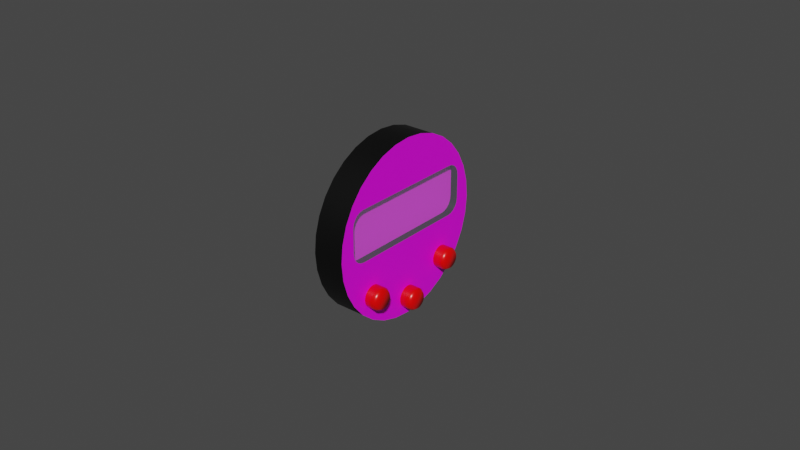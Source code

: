 # Source: chrono.blend  (saved by Blender 2.83.18; exported with 4.5.12 LTS)
import bpy
from mathutils import Matrix  # noqa: F401  (used for matrix-valued properties, if any)

bpy.ops.wm.read_factory_settings(use_empty=True)
scene = bpy.context.scene
scene.name = 'Scene'

# ---- images (referenced by path relative to the original .blend; pixels are not part of the script)
import os
ASSET_DIR = os.environ.get("B2B_ASSET_DIR", "")  # directory of the original .blend (textures are referenced by path, not embedded)
HERE = os.path.dirname(os.path.abspath(__file__))  # packed textures are extracted next to this script under _unpacked/

def load_image(name, relpath, width, height, colorspace="sRGB"):
    """Load a texture the original file referenced (path relative to the .blend, or extracted next to this script)."""
    p = next((c for c in (os.path.join(HERE, relpath), os.path.join(ASSET_DIR, relpath)) if relpath and os.path.exists(c)), "")
    if p:
        img = bpy.data.images.load(p, check_existing=True)
        img.name = name
    else:  # same state as the original file: an image datablock whose file is absent (Cycles renders it pink)
        img = bpy.data.images.new(name, width, height)
        img.source = "FILE"
        img.filepath = "//" + (relpath or name)
    img.colorspace_settings.name = colorspace
    return img
img_chrono_png = load_image('chrono.png', 'chrono.png', 1024, 1024, 'sRGB')
img_dummy_png = load_image('dummy.png', 'dummy.png', 1024, 1024, 'sRGB')

# ---- materials (node trees are filled in below, after node groups)
mat_casematerial = bpy.data.materials.new('CaseMaterial')
mat_casematerial.alpha_threshold = 0.0
mat_casematerial.use_transparent_shadow = False
mat_casematerial.line_color = (0.0, 0.0, 0.0, 1.0)
mat_glassmaterial = bpy.data.materials.new('GlassMaterial')
mat_glassmaterial.surface_render_method = 'BLENDED'
mat_glassmaterial.blend_method = 'BLEND'
mat_displaymaterial = bpy.data.materials.new('DisplayMaterial')
mat_displaymaterial.alpha_threshold = 0.0
mat_displaymaterial.use_transparent_shadow = False
mat_displaymaterial.line_color = (0.0, 0.0, 0.0, 1.0)
mat_buttonmaterial = bpy.data.materials.new('ButtonMaterial')
mat_buttonmaterial.use_transparent_shadow = False
mat_facematerial = bpy.data.materials.new('FaceMaterial')
mat_facematerial.alpha_threshold = 0.0
mat_facematerial.use_transparent_shadow = False
mat_facematerial.line_color = (0.0, 0.0, 0.0, 1.0)

# ---- node groups
ng_auto_smooth = bpy.data.node_groups.new('Auto Smooth', 'GeometryNodeTree')
_s = ng_auto_smooth.interface.new_socket(name='Geometry', in_out='OUTPUT', socket_type='NodeSocketGeometry')
_s = ng_auto_smooth.interface.new_socket(name='Geometry', in_out='INPUT', socket_type='NodeSocketGeometry')
_s = ng_auto_smooth.interface.new_socket(name='Angle', in_out='INPUT', socket_type='NodeSocketFloat')
_s.subtype = 'ANGLE'
_s.min_value = 0.0
_s.max_value = 3.142
ng_auto_smooth.is_modifier = True
_N = ng_auto_smooth.nodes; _L = ng_auto_smooth.links
n0 = _N.new('NodeGroupOutput'); n0.name = 'Group Output'; n0.location = (480, -100)
n1 = _N.new('NodeGroupInput'); n1.name = 'Group Input'; n1.location = (-420, -300)
n2 = _N.new('NodeGroupInput'); n2.name = 'Group Input.001'; n2.location = (-60, -100)
n3 = _N.new('GeometryNodeSetShadeSmooth'); n3.name = 'Set Shade Smooth'; n3.location = (120, -100)
n3.domain = 'EDGE'
n4 = _N.new('GeometryNodeSetShadeSmooth'); n4.name = 'Set Shade Smooth.001'; n4.location = (300, -100)
n5 = _N.new('GeometryNodeInputMeshEdgeAngle'); n5.name = 'Edge Angle'; n5.location = (-420, -220)
n6 = _N.new('GeometryNodeInputEdgeSmooth'); n6.name = 'Is Edge Smooth'; n6.location = (-60, -160)
n7 = _N.new('GeometryNodeInputShadeSmooth'); n7.name = 'Is Face Smooth'; n7.location = (-240, -340)
n8 = _N.new('FunctionNodeBooleanMath'); n8.name = 'Boolean Math'; n8.location = (-60, -220)
n9 = _N.new('FunctionNodeCompare'); n9.name = 'Compare'; n9.location = (-240, -180)
n9.operation = 'LESS_EQUAL'
_L.new(n5.outputs[0], n9.inputs[0])
_L.new(n4.outputs[0], n0.inputs[0])
_L.new(n1.outputs[1], n9.inputs[1])
_L.new(n9.outputs[0], n8.inputs[0])
_L.new(n7.outputs[0], n8.inputs[1])
_L.new(n2.outputs[0], n3.inputs[0])
_L.new(n6.outputs[0], n3.inputs[1])
_L.new(n3.outputs[0], n4.inputs[0])
_L.new(n8.outputs[0], n3.inputs[2])
n0.is_active_output = True

# ---- material node trees
mat_casematerial.use_nodes = True; mat_casematerial.node_tree.nodes.clear()
_N = mat_casematerial.node_tree.nodes; _L = mat_casematerial.node_tree.links
n0 = _N.new('ShaderNodeOutputMaterial'); n0.name = 'Material Output'; n0.location = (300, 300)
n1 = _N.new('ShaderNodeBsdfPrincipled'); n1.name = 'Principled BSDF'; n1.location = (10, 300)
n1.distribution = 'GGX'
n1.subsurface_method = 'BURLEY'
n1.inputs[0].default_value = (0.0, 0.0, 0.0, 1.0)
n1.inputs[3].default_value = 1.45
n1.inputs[27].default_value = (0.0, 0.0, 0.0, 1.0)
n1.inputs[28].default_value = 1.0
n2 = _N.new('ShaderNodeTexImage'); n2.name = 'Image Texture'; n2.location = (-280, 280)
n2.image = img_chrono_png
_L.new(n1.outputs[0], n0.inputs[0])
n0.is_active_output = True
mat_glassmaterial.use_nodes = True; mat_glassmaterial.node_tree.nodes.clear()
_N = mat_glassmaterial.node_tree.nodes; _L = mat_glassmaterial.node_tree.links
n0 = _N.new('ShaderNodeBsdfPrincipled'); n0.name = 'Principled BSDF'; n0.location = (10, 300)
n0.distribution = 'GGX'
n0.subsurface_method = 'BURLEY'
n0.inputs[0].default_value = (0.7874, 1.0, 1.0, 1.0)
n0.inputs[2].default_value = 0.1
n0.inputs[3].default_value = 1.45
n0.inputs[4].default_value = 0.1
n0.inputs[13].default_value = 1.0
n0.inputs[27].default_value = (0.0, 0.0, 0.0, 1.0)
n0.inputs[28].default_value = 1.0
n1 = _N.new('ShaderNodeOutputMaterial'); n1.name = 'Material Output'; n1.location = (300, 300)
_L.new(n0.outputs[0], n1.inputs[0])
n1.is_active_output = True
mat_displaymaterial.use_nodes = True; mat_displaymaterial.node_tree.nodes.clear()
_N = mat_displaymaterial.node_tree.nodes; _L = mat_displaymaterial.node_tree.links
n0 = _N.new('ShaderNodeOutputMaterial'); n0.name = 'Material Output'; n0.location = (300, 300)
n1 = _N.new('ShaderNodeBsdfPrincipled'); n1.name = 'Principled BSDF'; n1.location = (10, 300)
n1.distribution = 'GGX'
n1.subsurface_method = 'BURLEY'
n1.inputs[3].default_value = 1.45
n1.inputs[27].default_value = (0.0, 0.0, 0.0, 1.0)
n1.inputs[28].default_value = 1.0
n2 = _N.new('ShaderNodeTexImage'); n2.name = 'Image Texture'; n2.location = (-280, 280)
n2.image = img_dummy_png
_L.new(n1.outputs[0], n0.inputs[0])
_L.new(n2.outputs[0], n1.inputs[0])
n0.is_active_output = True
mat_buttonmaterial.use_nodes = True; mat_buttonmaterial.node_tree.nodes.clear()
_N = mat_buttonmaterial.node_tree.nodes; _L = mat_buttonmaterial.node_tree.links
n0 = _N.new('ShaderNodeBsdfPrincipled'); n0.name = 'Principled BSDF'; n0.location = (10, 300)
n0.distribution = 'GGX'
n0.subsurface_method = 'BURLEY'
n0.inputs[0].default_value = (1.0, 0.0, 0.0, 1.0)
n0.inputs[2].default_value = 0.3
n0.inputs[3].default_value = 1.45
n0.inputs[13].default_value = 1.0
n0.inputs[14].default_value = (1.0, 0.5, 0.5, 1.0)
n0.inputs[20].default_value = 0.0
n0.inputs[27].default_value = (0.0, 0.0, 0.0, 1.0)
n0.inputs[28].default_value = 1.0
n1 = _N.new('ShaderNodeOutputMaterial'); n1.name = 'Material Output'; n1.location = (300, 300)
_L.new(n0.outputs[0], n1.inputs[0])
n1.is_active_output = True
mat_facematerial.use_nodes = True; mat_facematerial.node_tree.nodes.clear()
_N = mat_facematerial.node_tree.nodes; _L = mat_facematerial.node_tree.links
n0 = _N.new('ShaderNodeOutputMaterial'); n0.name = 'Material Output'; n0.location = (300, 300)
n1 = _N.new('ShaderNodeBsdfPrincipled'); n1.name = 'Principled BSDF'; n1.location = (10, 300)
n1.distribution = 'GGX'
n1.subsurface_method = 'BURLEY'
n1.inputs[3].default_value = 1.45
n1.inputs[27].default_value = (0.0, 0.0, 0.0, 1.0)
n1.inputs[28].default_value = 1.0
n2 = _N.new('ShaderNodeTexImage'); n2.name = 'Image Texture'; n2.location = (-280, 280)
n2.image = img_chrono_png
_L.new(n1.outputs[0], n0.inputs[0])
_L.new(n2.outputs[0], n1.inputs[0])
n0.is_active_output = True

# ---- world
world_world = bpy.data.worlds.new('World'); scene.world = world_world
world_world.use_nodes = True; world_world.node_tree.nodes.clear()
_N = world_world.node_tree.nodes; _L = world_world.node_tree.links
n0 = _N.new('ShaderNodeOutputWorld'); n0.name = 'World Output'; n0.location = (300, 300)
n1 = _N.new('ShaderNodeBackground'); n1.name = 'Background'; n1.location = (10, 300)
n1.inputs[0].default_value = (0.05088, 0.05088, 0.05088, 1.0)
_L.new(n1.outputs[0], n0.inputs[0])
n0.is_active_output = True
world_world.color = (0.05088, 0.05088, 0.05088)
world_world.use_sun_shadow = False
world_world.sun_shadow_jitter_overblur = 0.0

# ---- meshes
me_circle = bpy.data.meshes.new('Circle')
me_circle.from_pydata([(0.0, 0.0285, 0.0), (-1.706e-10, 0.02795, 0.00556), (-3.346e-10, 0.02633, 0.01091), (-4.857e-10, 0.0237, 0.01583), (-6.182e-10, 0.02015, 0.02015), (-7.269e-10, 0.01583, 0.0237), (-8.077e-10, 0.01091, 0.02633), (-8.574e-10, 0.00556, 0.02795), (-8.742e-10, 2.152e-09, 0.0285), (-8.574e-10, -0.00556, 0.02795), (-8.077e-10, -0.01091, 0.02633), (-7.269e-10, -0.01583, 0.0237), (-6.182e-10, -0.02015, 0.02015), (-4.857e-10, -0.0237, 0.01583), (-3.346e-10, -0.02633, 0.01091), (-1.706e-10, -0.02795, 0.00556), (2.849e-16, -0.0285, -9.286e-09), (1.706e-10, -0.02795, -0.00556), (3.346e-10, -0.02633, -0.01091), (4.857e-10, -0.0237, -0.01583), (6.182e-10, -0.02015, -0.02015), (7.269e-10, -0.01583, -0.0237), (8.077e-10, -0.01091, -0.02633), (8.574e-10, -0.00556, -0.02795), (8.742e-10, 2.752e-08, -0.0285), (8.574e-10, 0.00556, -0.02795), (8.077e-10, 0.01091, -0.02633), (7.269e-10, 0.01583, -0.0237), (6.182e-10, 0.02015, -0.02015), (4.857e-10, 0.0237, -0.01583), (3.346e-10, 0.02633, -0.01091), (1.706e-10, 0.02795, -0.00556), (-4.054e-10, -0.01924, 0.01322), (-3.99e-10, -0.02056, 0.01301), (-3.804e-10, -0.02175, 0.0124), (-3.514e-10, -0.0227, 0.01145), (-3.148e-10, -0.0233, 0.01026), (-2.743e-10, -0.02351, 0.008942), (-3.169e-11, -0.02351, 0.001033), (8.832e-12, -0.0233, -0.0002879), (4.539e-11, -0.0227, -0.00148), (7.44e-11, -0.02175, -0.002425), (9.303e-11, -0.02056, -0.003033), (9.944e-11, -0.01924, -0.003242), (9.944e-11, 0.01924, -0.003242), (9.303e-11, 0.02056, -0.003033), (7.44e-11, 0.02175, -0.002425), (4.539e-11, 0.0227, -0.00148), (8.832e-12, 0.0233, -0.0002879), (-3.169e-11, 0.02351, 0.001033), (-2.743e-10, 0.02351, 0.008942), (-3.148e-10, 0.0233, 0.01026), (-3.514e-10, 0.0227, 0.01145), (-3.804e-10, 0.02175, 0.0124), (-3.99e-10, 0.02056, 0.01301), (-4.054e-10, 0.01924, 0.01322), (-0.0025, -0.01924, 0.01322), (-0.0025, -0.02056, 0.01301), (-0.0025, -0.02175, 0.0124), (-0.0025, -0.0227, 0.01145), (-0.0025, -0.0233, 0.01026), (-0.0025, -0.02351, 0.008942), (-0.0025, -0.02351, 0.001033), (-0.0025, -0.0233, -0.0002879), (-0.0025, -0.0227, -0.00148), (-0.0025, -0.02175, -0.002425), (-0.0025, -0.02056, -0.003033), (-0.0025, -0.01924, -0.003242), (-0.0025, 0.01924, -0.003242), (-0.0025, 0.02056, -0.003033), (-0.0025, 0.02175, -0.002425), (-0.0025, 0.0227, -0.00148), (-0.0025, 0.0233, -0.0002879), (-0.0025, 0.02351, 0.001033), (-0.0025, 0.02351, 0.008942), (-0.0025, 0.0233, 0.01026), (-0.0025, 0.0227, 0.01145), (-0.0025, 0.02175, 0.0124), (-0.0025, 0.02056, 0.01301), (-0.0025, 0.01924, 0.01322), (-0.01, 0.0285, 0.0), (-0.01, 0.02795, 0.00556), (-0.01, 0.02633, 0.01091), (-0.01, 0.0237, 0.01583), (-0.01, 0.02015, 0.02015), (-0.01, 0.01583, 0.0237), (-0.01, 0.01091, 0.02633), (-0.01, 0.00556, 0.02795), (-0.01, 2.152e-09, 0.0285), (-0.01, -0.00556, 0.02795), (-0.01, -0.01091, 0.02633), (-0.01, -0.01583, 0.0237), (-0.01, -0.02015, 0.02015), (-0.01, -0.0237, 0.01583), (-0.01, -0.02633, 0.01091), (-0.01, -0.02795, 0.00556), (-0.01, -0.0285, -9.286e-09), (-0.01, -0.02795, -0.00556), (-0.01, -0.02633, -0.01091), (-0.01, -0.0237, -0.01583), (-0.01, -0.02015, -0.02015), (-0.01, -0.01583, -0.0237), (-0.01, -0.01091, -0.02633), (-0.01, -0.00556, -0.02795), (-0.01, 2.752e-08, -0.0285), (-0.01, 0.00556, -0.02795), (-0.01, 0.01091, -0.02633), (-0.01, 0.01583, -0.0237), (-0.01, 0.02015, -0.02015), (-0.01, 0.0237, -0.01583), (-0.01, 0.02633, -0.01091), (-0.01, 0.02795, -0.00556)], [], [(35, 36, 60, 59), (50, 51, 75, 74), (43, 44, 68, 67), (36, 37, 61, 60), (51, 52, 76, 75), (44, 45, 69, 68), (37, 38, 62, 61), (52, 53, 77, 76), (45, 46, 70, 69), (38, 39, 63, 62), (53, 54, 78, 77), (46, 47, 71, 70), (39, 40, 64, 63), (54, 55, 79, 78), (32, 33, 57, 56), (47, 48, 72, 71), (40, 41, 65, 64), (55, 32, 56, 79), (33, 34, 58, 57), (48, 49, 73, 72), (41, 42, 66, 65), (34, 35, 59, 58), (49, 50, 74, 73), (42, 43, 67, 66), (17, 16, 96, 97), (4, 3, 83, 84), (31, 30, 110, 111), (18, 17, 97, 98), (5, 4, 84, 85), (0, 31, 111, 80), (19, 18, 98, 99), (6, 5, 85, 86), (20, 19, 99, 100), (7, 6, 86, 87), (21, 20, 100, 101), (8, 7, 87, 88), (22, 21, 101, 102), (9, 8, 88, 89), (23, 22, 102, 103), (10, 9, 89, 90), (24, 23, 103, 104), (11, 10, 90, 91), (25, 24, 104, 105), (12, 11, 91, 92), (26, 25, 105, 106), (13, 12, 92, 93), (27, 26, 106, 107), (14, 13, 93, 94), (1, 0, 80, 81), (28, 27, 107, 108), (15, 14, 94, 95), (2, 1, 81, 82), (29, 28, 108, 109), (16, 15, 95, 96), (3, 2, 82, 83), (30, 29, 109, 110), (81, 82, 83, 84, 85, 86, 87, 88, 89, 90, 91, 92, 93, 94, 95, 96, 97, 98, 99, 100, 101, 102, 103, 104, 105, 106, 107, 108, 109, 110, 111, 80)])
me_circle.polygons.foreach_set('use_smooth', [True] * 57)
_uv = me_circle.uv_layers.new(name='UVMap')
_uv.uv.foreach_set('vector', [0.1018, 0.701, 0.09117, 0.6801, 0.09117, 0.6801, 0.1018, 0.701, 0.9125, 0.6569, 0.9088, 0.6801, 0.9088, 0.6801, 0.9125, 0.6569, 0.1625, 0.4431, 0.8375, 0.4431, 0.8375, 0.4431, 0.1625, 0.4431, 0.09117, 0.6801, 0.0875, 0.6569, 0.0875, 0.6569, 0.09117, 0.6801, 0.9088, 0.6801, 0.8982, 0.701, 0.8982, 0.701, 0.9088, 0.6801, 0.8375, 0.4431, 0.8607, 0.4468, 0.8607, 0.4468, 0.8375, 0.4431, 0.0875, 0.6569, 0.0875, 0.5181, 0.0875, 0.5181, 0.0875, 0.6569, 0.8982, 0.701, 0.8816, 0.7176, 0.8816, 0.7176, 0.8982, 0.701, 0.8607, 0.4468, 0.8816, 0.4574, 0.8816, 0.4574, 0.8607, 0.4468, 0.0875, 0.5181, 0.09117, 0.4949, 0.09117, 0.4949, 0.0875, 0.5181, 0.8816, 0.7176, 0.8607, 0.7282, 0.8607, 0.7282, 0.8816, 0.7176, 0.8816, 0.4574, 0.8982, 0.474, 0.8982, 0.474, 0.8816, 0.4574, 0.09117, 0.4949, 0.1018, 0.474, 0.1018, 0.474, 0.09117, 0.4949, 0.8607, 0.7282, 0.8375, 0.7319, 0.8375, 0.7319, 0.8607, 0.7282, 0.1625, 0.7319, 0.1393, 0.7282, 0.1393, 0.7282, 0.1625, 0.7319, 0.8982, 0.474, 0.9088, 0.4949, 0.9088, 0.4949, 0.8982, 0.474, 0.1018, 0.474, 0.1184, 0.4574, 0.1184, 0.4574, 0.1018, 0.474, 0.8375, 0.7319, 0.1625, 0.7319, 0.1625, 0.7319, 0.8375, 0.7319, 0.1393, 0.7282, 0.1184, 0.7176, 0.1184, 0.7176, 0.1393, 0.7282, 0.9088, 0.4949, 0.9125, 0.5181, 0.9125, 0.5181, 0.9088, 0.4949, 0.1184, 0.4574, 0.1393, 0.4468, 0.1393, 0.4468, 0.1184, 0.4574, 0.1184, 0.7176, 0.1018, 0.701, 0.1018, 0.701, 0.1184, 0.7176, 0.9125, 0.5181, 0.9125, 0.6569, 0.9125, 0.6569, 0.9125, 0.5181, 0.1393, 0.4468, 0.1625, 0.4431, 0.1625, 0.4431, 0.1393, 0.4468, 0.009607, 0.4025, 0.0, 0.5, 0.0, 0.5, 0.009607, 0.4025, 0.8536, 0.8536, 0.9157, 0.7778, 0.9157, 0.7778, 0.8536, 0.8536, 0.9904, 0.4025, 0.9619, 0.3087, 0.9619, 0.3087, 0.9904, 0.4025, 0.03806, 0.3087, 0.009607, 0.4025, 0.009607, 0.4025, 0.03806, 0.3087, 0.7778, 0.9157, 0.8536, 0.8536, 0.8536, 0.8536, 0.7778, 0.9157, 1.0, 0.5, 0.9904, 0.4025, 0.9904, 0.4025, 1.0, 0.5, 0.08427, 0.2222, 0.03806, 0.3087, 0.03806, 0.3087, 0.08427, 0.2222, 0.6913, 0.9619, 0.7778, 0.9157, 0.7778, 0.9157, 0.6913, 0.9619, 0.1464, 0.1464, 0.08427, 0.2222, 0.08427, 0.2222, 0.1464, 0.1464, 0.5975, 0.9904, 0.6913, 0.9619, 0.6913, 0.9619, 0.5975, 0.9904, 0.2222, 0.08426, 0.1464, 0.1464, 0.1464, 0.1464, 0.2222, 0.08426, 0.5, 1.0, 0.5975, 0.9904, 0.5975, 0.9904, 0.5, 1.0, 0.3087, 0.03806, 0.2222, 0.08426, 0.2222, 0.08426, 0.3087, 0.03806, 0.4025, 0.9904, 0.5, 1.0, 0.5, 1.0, 0.4025, 0.9904, 0.4025, 0.009607, 0.3087, 0.03806, 0.3087, 0.03806, 0.4025, 0.009607, 0.3087, 0.9619, 0.4025, 0.9904, 0.4025, 0.9904, 0.3087, 0.9619, 0.5, 0.0, 0.4025, 0.009607, 0.4025, 0.009607, 0.5, 0.0, 0.2222, 0.9157, 0.3087, 0.9619, 0.3087, 0.9619, 0.2222, 0.9157, 0.5975, 0.009607, 0.5, 0.0, 0.5, 0.0, 0.5975, 0.009607, 0.1464, 0.8536, 0.2222, 0.9157, 0.2222, 0.9157, 0.1464, 0.8536, 0.6913, 0.03806, 0.5975, 0.009607, 0.5975, 0.009607, 0.6913, 0.03806, 0.08427, 0.7778, 0.1464, 0.8536, 0.1464, 0.8536, 0.08427, 0.7778, 0.7778, 0.08427, 0.6913, 0.03806, 0.6913, 0.03806, 0.7778, 0.08427, 0.03806, 0.6913, 0.08427, 0.7778, 0.08427, 0.7778, 0.03806, 0.6913, 0.9904, 0.5975, 1.0, 0.5, 1.0, 0.5, 0.9904, 0.5975, 0.8536, 0.1464, 0.7778, 0.08427, 0.7778, 0.08427, 0.8536, 0.1464, 0.009607, 0.5975, 0.03806, 0.6913, 0.03806, 0.6913, 0.009607, 0.5975, 0.9619, 0.6913, 0.9904, 0.5975, 0.9904, 0.5975, 0.9619, 0.6913, 0.9157, 0.2222, 0.8536, 0.1464, 0.8536, 0.1464, 0.9157, 0.2222, 0.0, 0.5, 0.009607, 0.5975, 0.009607, 0.5975, 0.0, 0.5, 0.9157, 0.7778, 0.9619, 0.6913, 0.9619, 0.6913, 0.9157, 0.7778, 0.9619, 0.3087, 0.9157, 0.2222, 0.9157, 0.2222, 0.9619, 0.3087, 0.9904, 0.5975, 0.9619, 0.6913, 0.9157, 0.7778, 0.8536, 0.8536, 0.7778, 0.9157, 0.6913, 0.9619, 0.5975, 0.9904, 0.5, 1.0, 0.4025, 0.9904, 0.3087, 0.9619, 0.2222, 0.9157, 0.1464, 0.8536, 0.08427, 0.7778, 0.03806, 0.6913, 0.009607, 0.5975, 0.0, 0.5, 0.009607, 0.4025, 0.03806, 0.3087, 0.08427, 0.2222, 0.1464, 0.1464, 0.2222, 0.08426, 0.3087, 0.03806, 0.4025, 0.009607, 0.5, 0.0, 0.5975, 0.009607, 0.6913, 0.03806, 0.7778, 0.08427, 0.8536, 0.1464, 0.9157, 0.2222, 0.9619, 0.3087, 0.9904, 0.4025, 1.0, 0.5])
me_circle.materials.append(mat_casematerial)
me_circle.use_remesh_fix_poles = True
me_circle.use_remesh_preserve_attributes = False
me_circle.use_mirror_vertex_groups = False
me_circle.update()
me_plane_002 = bpy.data.meshes.new('Plane.002')
me_plane_002.from_pydata([(1.213e-10, -0.02351, 0.003954), (2.524e-10, -0.01924, 0.008229), (1.618e-10, -0.0233, 0.005275), (1.984e-10, -0.0227, 0.006467), (2.274e-10, -0.02175, 0.007413), (2.46e-10, -0.02056, 0.00802), (-2.524e-10, -0.01924, -0.008229), (-1.213e-10, -0.02351, -0.003954), (-2.46e-10, -0.02056, -0.00802), (-2.274e-10, -0.02175, -0.007413), (-1.984e-10, -0.0227, -0.006467), (-1.618e-10, -0.0233, -0.005275), (1.213e-10, 0.02351, 0.003954), (2.524e-10, 0.01924, 0.008229), (1.618e-10, 0.0233, 0.005275), (1.984e-10, 0.0227, 0.006467), (2.274e-10, 0.02175, 0.007413), (2.46e-10, 0.02056, 0.00802), (-1.213e-10, 0.02351, -0.003954), (-2.524e-10, 0.01924, -0.008229), (-1.618e-10, 0.0233, -0.005275), (-1.984e-10, 0.0227, -0.006467), (-2.274e-10, 0.02175, -0.007413), (-2.46e-10, 0.02056, -0.00802)], [], [(1, 5, 4, 3, 2, 0, 7, 11, 10, 9, 8, 6, 19, 23, 22, 21, 20, 18, 12, 14, 15, 16, 17, 13)])
_uv = me_plane_002.uv_layers.new(name='UVMap')
_uv.uv.foreach_set('vector', [0.0, 0.09091, 0.01271, 0.06282, 0.04961, 0.03747, 0.1071, 0.01736, 0.1795, 0.004449, 0.2597, 0.0, 0.7403, 0.0, 0.8205, 0.004449, 0.8929, 0.01736, 0.9504, 0.03747, 0.9873, 0.06282, 1.0, 0.09091, 1.0, 0.9091, 0.9873, 0.9372, 0.9504, 0.9625, 0.8929, 0.9826, 0.8205, 0.9956, 0.7403, 1.0, 0.2597, 1.0, 0.1795, 0.9956, 0.1071, 0.9826, 0.04961, 0.9625, 0.01271, 0.9372, 0.0, 0.9091])
me_plane_002.materials.append(mat_glassmaterial)
me_plane_002.use_remesh_fix_poles = True
me_plane_002.use_remesh_preserve_attributes = False
me_plane_002.use_mirror_vertex_groups = False
me_plane_002.update()
me_circle_001 = bpy.data.meshes.new('Circle.001')
me_circle_001.from_pydata([(-0.0025, -0.01924, 0.01322), (-0.0025, -0.02056, 0.01301), (-0.0025, -0.02175, 0.0124), (-0.0025, -0.0227, 0.01145), (-0.0025, -0.0233, 0.01026), (-0.0025, -0.02351, 0.008942), (-0.0025, -0.02351, 0.001033), (-0.0025, -0.0233, -0.0002879), (-0.0025, -0.0227, -0.00148), (-0.0025, -0.02175, -0.002425), (-0.0025, -0.02056, -0.003033), (-0.0025, -0.01924, -0.003242), (-0.0025, 0.01924, -0.003242), (-0.0025, 0.02056, -0.003033), (-0.0025, 0.02175, -0.002425), (-0.0025, 0.0227, -0.00148), (-0.0025, 0.0233, -0.0002879), (-0.0025, 0.02351, 0.001033), (-0.0025, 0.02351, 0.008942), (-0.0025, 0.0233, 0.01026), (-0.0025, 0.0227, 0.01145), (-0.0025, 0.02175, 0.0124), (-0.0025, 0.02056, 0.01301), (-0.0025, 0.01924, 0.01322)], [], [(18, 19, 20, 21, 22, 23, 0, 1, 2, 3, 4, 5, 6, 7, 8, 9, 10, 11, 12, 13, 14, 15, 16, 17)])
me_circle_001.polygons.foreach_set('use_smooth', [True] * 1)
_uv = me_circle_001.uv_layers.new(name='UVMap')
_uv.uv.foreach_set('vector', [1.0, 0.7403, 0.9956, 0.8205, 0.9826, 0.8929, 0.9625, 0.9504, 0.9372, 0.9873, 0.9091, 1.0, 0.09091, 1.0, 0.06282, 0.9873, 0.03747, 0.9504, 0.01736, 0.8929, 0.004449, 0.8205, 0.0, 0.7403, 5.703e-08, 0.2597, 0.004449, 0.1795, 0.01736, 0.1071, 0.03747, 0.04961, 0.06282, 0.01271, 0.09091, 0.0, 0.9091, 1.629e-07, 0.9372, 0.01271, 0.9625, 0.04961, 0.9826, 0.1071, 0.9956, 0.1795, 1.0, 0.2597])
me_circle_001.materials.append(mat_displaymaterial)
me_circle_001.use_remesh_fix_poles = True
me_circle_001.use_remesh_preserve_attributes = False
me_circle_001.use_mirror_vertex_groups = False
me_circle_001.update()
me_cylinder = bpy.data.meshes.new('Cylinder')
me_cylinder.from_pydata([(-0.001, 0.003562, 4.371e-11), (-0.001, 0.003494, -0.000695), (-0.001, 0.003291, -0.001363), (-0.001, 0.002962, -0.001979), (-0.001, 0.002519, -0.002519), (-0.001, 0.001979, -0.002962), (-0.001, 0.001363, -0.003291), (-0.001, 0.000695, -0.003494), (-0.001, 2.69e-10, -0.003562), (-0.001, -0.000695, -0.003494), (-0.001, -0.001363, -0.003291), (-0.001, -0.001979, -0.002962), (-0.001, -0.002519, -0.002519), (-0.001, -0.002962, -0.001979), (-0.001, -0.003291, -0.001363), (-0.001, -0.003494, -0.000695), (-0.001, -0.003562, 1.205e-09), (-0.001, -0.003494, 0.000695), (-0.001, -0.003291, 0.001363), (-0.001, -0.002962, 0.001979), (-0.001, -0.002519, 0.002519), (-0.001, -0.001979, 0.002962), (-0.001, -0.001363, 0.003291), (-0.001, -0.000695, 0.003494), (-0.001, 3.44e-09, 0.003562), (-0.001, 0.000695, 0.003494), (-0.001, 0.001363, 0.003291), (-0.001, 0.001979, 0.002962), (-0.001, 0.002519, 0.002519), (-0.001, 0.002962, 0.001979), (-0.001, 0.003291, 0.001363), (-0.001, 0.003494, 0.000695), (0.001, 0.002847, 4.384e-10), (0.0005, 0.003562, -2.186e-11), (0.001, 0.002792, -0.0005553), (0.0005, 0.003494, -0.000695), (0.001, 0.00263, -0.001089), (0.0005, 0.003291, -0.001363), (0.001, 0.002367, -0.001581), (0.0005, 0.002962, -0.001979), (0.001, 0.002013, -0.002013), (0.0005, 0.002519, -0.002519), (0.001, 0.001581, -0.002367), (0.0005, 0.001979, -0.002962), (0.001, 0.001089, -0.00263), (0.0005, 0.001363, -0.003291), (0.001, 0.0005553, -0.002792), (0.0005, 0.000695, -0.003494), (0.001, -6.739e-11, -0.002847), (0.0005, 2.69e-10, -0.003562), (0.001, -0.0005553, -0.002792), (0.0005, -0.000695, -0.003494), (0.001, -0.001089, -0.00263), (0.0005, -0.001363, -0.003291), (0.001, -0.001581, -0.002367), (0.0005, -0.001979, -0.002962), (0.001, -0.002013, -0.002013), (0.0005, -0.002519, -0.002519), (0.001, -0.002367, -0.001581), (0.0005, -0.002962, -0.001979), (0.001, -0.00263, -0.001089), (0.0005, -0.003291, -0.001363), (0.001, -0.002792, -0.0005553), (0.0005, -0.003494, -0.000695), (0.001, -0.002847, 7.702e-10), (0.0005, -0.003562, 1.139e-09), (0.001, -0.002792, 0.0005553), (0.0005, -0.003494, 0.000695), (0.001, -0.00263, 0.001089), (0.0005, -0.003291, 0.001363), (0.001, -0.002367, 0.001581), (0.0005, -0.002962, 0.001979), (0.001, -0.002013, 0.002013), (0.0005, -0.002519, 0.002519), (0.001, -0.001581, 0.002367), (0.0005, -0.001979, 0.002962), (0.001, -0.001089, 0.00263), (0.0005, -0.001363, 0.003291), (0.001, -0.0005553, 0.002792), (0.0005, -0.000695, 0.003494), (0.001, 2.074e-09, 0.002847), (0.0005, 3.44e-09, 0.003562), (0.001, 0.0005553, 0.002792), (0.0005, 0.000695, 0.003494), (0.001, 0.001089, 0.00263), (0.0005, 0.001363, 0.003291), (0.001, 0.001581, 0.002367), (0.0005, 0.001979, 0.002962), (0.001, 0.002013, 0.002013), (0.0005, 0.002519, 0.002519), (0.001, 0.002367, 0.001581), (0.0005, 0.002962, 0.001979), (0.001, 0.00263, 0.001089), (0.0005, 0.003291, 0.001363), (0.001, 0.002792, 0.0005553), (0.0005, 0.003494, 0.000695)], [], [(31, 95, 33, 0), (2, 37, 39, 3), (3, 39, 41, 4), (4, 41, 43, 5), (5, 43, 45, 6), (6, 45, 47, 7), (7, 47, 49, 8), (8, 49, 51, 9), (9, 51, 53, 10), (10, 53, 55, 11), (11, 55, 57, 12), (12, 57, 59, 13), (13, 59, 61, 14), (14, 61, 63, 15), (15, 63, 65, 16), (16, 65, 67, 17), (17, 67, 69, 18), (18, 69, 71, 19), (19, 71, 73, 20), (20, 73, 75, 21), (21, 75, 77, 22), (22, 77, 79, 23), (23, 79, 81, 24), (24, 81, 83, 25), (25, 83, 85, 26), (26, 85, 87, 27), (27, 87, 89, 28), (28, 89, 91, 29), (29, 91, 93, 30), (30, 93, 95, 31), (0, 33, 35, 1), (1, 35, 37, 2), (35, 33, 32, 34), (37, 35, 34, 36), (39, 37, 36, 38), (41, 39, 38, 40), (43, 41, 40, 42), (45, 43, 42, 44), (47, 45, 44, 46), (49, 47, 46, 48), (51, 49, 48, 50), (53, 51, 50, 52), (55, 53, 52, 54), (57, 55, 54, 56), (59, 57, 56, 58), (61, 59, 58, 60), (63, 61, 60, 62), (65, 63, 62, 64), (67, 65, 64, 66), (69, 67, 66, 68), (71, 69, 68, 70), (73, 71, 70, 72), (75, 73, 72, 74), (77, 75, 74, 76), (79, 77, 76, 78), (81, 79, 78, 80), (83, 81, 80, 82), (85, 83, 82, 84), (87, 85, 84, 86), (89, 87, 86, 88), (91, 89, 88, 90), (93, 91, 90, 92), (95, 93, 92, 94), (33, 95, 94, 32), (34, 32, 94, 92, 90, 88, 86, 84, 82, 80, 78, 76, 74, 72, 70, 68, 66, 64, 62, 60, 58, 56, 54, 52, 50, 48, 46, 44, 42, 40, 38, 36)])
me_cylinder.polygons.foreach_set('use_smooth', [True] * 65)
_uv = me_cylinder.uv_layers.new(name='UVMap')
_uv.uv.foreach_set('vector', [0.03125, 0.5, 0.03125, 0.875, 0.0, 0.875, 0.0, 0.5, 0.9375, 0.5, 0.9375, 0.875, 0.9062, 0.875, 0.9062, 0.5, 0.9062, 0.5, 0.9062, 0.875, 0.875, 0.875, 0.875, 0.5, 0.875, 0.5, 0.875, 0.875, 0.8438, 0.875, 0.8438, 0.5, 0.8438, 0.5, 0.8438, 0.875, 0.8125, 0.875, 0.8125, 0.5, 0.8125, 0.5, 0.8125, 0.875, 0.7812, 0.875, 0.7812, 0.5, 0.7812, 0.5, 0.7812, 0.875, 0.75, 0.875, 0.75, 0.5, 0.75, 0.5, 0.75, 0.875, 0.7188, 0.875, 0.7188, 0.5, 0.7188, 0.5, 0.7188, 0.875, 0.6875, 0.875, 0.6875, 0.5, 0.6875, 0.5, 0.6875, 0.875, 0.6562, 0.875, 0.6562, 0.5, 0.6562, 0.5, 0.6562, 0.875, 0.625, 0.875, 0.625, 0.5, 0.625, 0.5, 0.625, 0.875, 0.5938, 0.875, 0.5938, 0.5, 0.5938, 0.5, 0.5938, 0.875, 0.5625, 0.875, 0.5625, 0.5, 0.5625, 0.5, 0.5625, 0.875, 0.5312, 0.875, 0.5312, 0.5, 0.5312, 0.5, 0.5312, 0.875, 0.5, 0.875, 0.5, 0.5, 0.5, 0.5, 0.5, 0.875, 0.4688, 0.875, 0.4688, 0.5, 0.4688, 0.5, 0.4688, 0.875, 0.4375, 0.875, 0.4375, 0.5, 0.4375, 0.5, 0.4375, 0.875, 0.4062, 0.875, 0.4062, 0.5, 0.4062, 0.5, 0.4062, 0.875, 0.375, 0.875, 0.375, 0.5, 0.375, 0.5, 0.375, 0.875, 0.3438, 0.875, 0.3438, 0.5, 0.3438, 0.5, 0.3438, 0.875, 0.3125, 0.875, 0.3125, 0.5, 0.3125, 0.5, 0.3125, 0.875, 0.2812, 0.875, 0.2812, 0.5, 0.2812, 0.5, 0.2812, 0.875, 0.25, 0.875, 0.25, 0.5, 0.25, 0.5, 0.25, 0.875, 0.2188, 0.875, 0.2188, 0.5, 0.2188, 0.5, 0.2188, 0.875, 0.1875, 0.875, 0.1875, 0.5, 0.1875, 0.5, 0.1875, 0.875, 0.1562, 0.875, 0.1562, 0.5, 0.1562, 0.5, 0.1562, 0.875, 0.125, 0.875, 0.125, 0.5, 0.125, 0.5, 0.125, 0.875, 0.09375, 0.875, 0.09375, 0.5, 0.09375, 0.5, 0.09375, 0.875, 0.0625, 0.875, 0.0625, 0.5, 0.0625, 0.5, 0.0625, 0.875, 0.03125, 0.875, 0.03125, 0.5, 1.0, 0.5, 1.0, 0.875, 0.9688, 0.875, 0.9688, 0.5, 0.9688, 0.5, 0.9688, 0.875, 0.9375, 0.875, 0.9375, 0.5, 0.9688, 0.875, 1.0, 0.875, 0.9969, 1.0, 0.9719, 1.0, 0.9375, 0.875, 0.9688, 0.875, 0.9656, 1.0, 0.9406, 1.0, 0.9062, 0.875, 0.9375, 0.875, 0.9344, 1.0, 0.9094, 1.0, 0.875, 0.875, 0.9062, 0.875, 0.9031, 1.0, 0.8781, 1.0, 0.8438, 0.875, 0.875, 0.875, 0.8719, 1.0, 0.8469, 1.0, 0.8125, 0.875, 0.8438, 0.875, 0.8406, 1.0, 0.8156, 1.0, 0.7812, 0.875, 0.8125, 0.875, 0.8094, 1.0, 0.7844, 1.0, 0.75, 0.875, 0.7812, 0.875, 0.7781, 1.0, 0.7531, 1.0, 0.7188, 0.875, 0.75, 0.875, 0.7469, 1.0, 0.7219, 1.0, 0.6875, 0.875, 0.7188, 0.875, 0.7156, 1.0, 0.6906, 1.0, 0.6562, 0.875, 0.6875, 0.875, 0.6844, 1.0, 0.6594, 1.0, 0.625, 0.875, 0.6562, 0.875, 0.6531, 1.0, 0.6281, 1.0, 0.5938, 0.875, 0.625, 0.875, 0.6219, 1.0, 0.5969, 1.0, 0.5625, 0.875, 0.5938, 0.875, 0.5906, 1.0, 0.5656, 1.0, 0.5312, 0.875, 0.5625, 0.875, 0.5594, 1.0, 0.5344, 1.0, 0.5, 0.875, 0.5312, 0.875, 0.5281, 1.0, 0.5031, 1.0, 0.4688, 0.875, 0.5, 0.875, 0.4969, 1.0, 0.4719, 1.0, 0.4375, 0.875, 0.4688, 0.875, 0.4656, 1.0, 0.4406, 1.0, 0.4062, 0.875, 0.4375, 0.875, 0.4344, 1.0, 0.4094, 1.0, 0.375, 0.875, 0.4062, 0.875, 0.4031, 1.0, 0.3781, 1.0, 0.3438, 0.875, 0.375, 0.875, 0.3719, 1.0, 0.3469, 1.0, 0.3125, 0.875, 0.3438, 0.875, 0.3406, 1.0, 0.3156, 1.0, 0.2812, 0.875, 0.3125, 0.875, 0.3094, 1.0, 0.2844, 1.0, 0.25, 0.875, 0.2812, 0.875, 0.2781, 1.0, 0.2531, 1.0, 0.2188, 0.875, 0.25, 0.875, 0.2469, 1.0, 0.2219, 1.0, 0.1875, 0.875, 0.2188, 0.875, 0.2156, 1.0, 0.1906, 1.0, 0.1562, 0.875, 0.1875, 0.875, 0.1844, 1.0, 0.1594, 1.0, 0.125, 0.875, 0.1562, 0.875, 0.1531, 1.0, 0.1281, 1.0, 0.09375, 0.875, 0.125, 0.875, 0.1219, 1.0, 0.09689, 1.0, 0.0625, 0.875, 0.09375, 0.875, 0.09061, 1.0, 0.06564, 1.0, 0.03125, 0.875, 0.0625, 0.875, 0.05936, 1.0, 0.03439, 1.0, 0.0, 0.875, 0.03125, 0.875, 0.02811, 1.0, 0.00314, 1.0, 0.2874, 0.4381, 0.25, 0.4418, 0.2126, 0.4381, 0.1766, 0.4272, 0.1435, 0.4094, 0.1144, 0.3856, 0.09055, 0.3565, 0.07283, 0.3234, 0.06192, 0.2874, 0.05823, 0.25, 0.06192, 0.2126, 0.07283, 0.1766, 0.09055, 0.1435, 0.1144, 0.1144, 0.1435, 0.09055, 0.1766, 0.07283, 0.2126, 0.06192, 0.25, 0.05823, 0.2874, 0.06192, 0.3234, 0.07283, 0.3565, 0.09055, 0.3856, 0.1144, 0.4094, 0.1435, 0.4272, 0.1766, 0.4381, 0.2126, 0.4418, 0.25, 0.4381, 0.2874, 0.4272, 0.3234, 0.4094, 0.3565, 0.3856, 0.3856, 0.3565, 0.4094, 0.3234, 0.4272])
me_cylinder.materials.append(mat_buttonmaterial)
me_cylinder.use_remesh_fix_poles = True
me_cylinder.use_remesh_preserve_attributes = False
me_cylinder.use_mirror_vertex_groups = False
me_cylinder.update()
me_cylinder_001 = bpy.data.meshes.new('Cylinder.001')
me_cylinder_001.from_pydata([(-0.001, 0.003562, 4.371e-11), (-0.001, 0.003494, -0.000695), (-0.001, 0.003291, -0.001363), (-0.001, 0.002962, -0.001979), (-0.001, 0.002519, -0.002519), (-0.001, 0.001979, -0.002962), (-0.001, 0.001363, -0.003291), (-0.001, 0.000695, -0.003494), (-0.001, 2.69e-10, -0.003562), (-0.001, -0.000695, -0.003494), (-0.001, -0.001363, -0.003291), (-0.001, -0.001979, -0.002962), (-0.001, -0.002519, -0.002519), (-0.001, -0.002962, -0.001979), (-0.001, -0.003291, -0.001363), (-0.001, -0.003494, -0.000695), (-0.001, -0.003562, 1.205e-09), (-0.001, -0.003494, 0.000695), (-0.001, -0.003291, 0.001363), (-0.001, -0.002962, 0.001979), (-0.001, -0.002519, 0.002519), (-0.001, -0.001979, 0.002962), (-0.001, -0.001363, 0.003291), (-0.001, -0.000695, 0.003494), (-0.001, 3.44e-09, 0.003562), (-0.001, 0.000695, 0.003494), (-0.001, 0.001363, 0.003291), (-0.001, 0.001979, 0.002962), (-0.001, 0.002519, 0.002519), (-0.001, 0.002962, 0.001979), (-0.001, 0.003291, 0.001363), (-0.001, 0.003494, 0.000695), (0.001, 0.002847, 4.384e-10), (0.0005, 0.003562, -2.186e-11), (0.001, 0.002792, -0.0005553), (0.0005, 0.003494, -0.000695), (0.001, 0.00263, -0.001089), (0.0005, 0.003291, -0.001363), (0.001, 0.002367, -0.001581), (0.0005, 0.002962, -0.001979), (0.001, 0.002013, -0.002013), (0.0005, 0.002519, -0.002519), (0.001, 0.001581, -0.002367), (0.0005, 0.001979, -0.002962), (0.001, 0.001089, -0.00263), (0.0005, 0.001363, -0.003291), (0.001, 0.0005553, -0.002792), (0.0005, 0.000695, -0.003494), (0.001, -6.739e-11, -0.002847), (0.0005, 2.69e-10, -0.003562), (0.001, -0.0005553, -0.002792), (0.0005, -0.000695, -0.003494), (0.001, -0.001089, -0.00263), (0.0005, -0.001363, -0.003291), (0.001, -0.001581, -0.002367), (0.0005, -0.001979, -0.002962), (0.001, -0.002013, -0.002013), (0.0005, -0.002519, -0.002519), (0.001, -0.002367, -0.001581), (0.0005, -0.002962, -0.001979), (0.001, -0.00263, -0.001089), (0.0005, -0.003291, -0.001363), (0.001, -0.002792, -0.0005553), (0.0005, -0.003494, -0.000695), (0.001, -0.002847, 7.702e-10), (0.0005, -0.003562, 1.139e-09), (0.001, -0.002792, 0.0005553), (0.0005, -0.003494, 0.000695), (0.001, -0.00263, 0.001089), (0.0005, -0.003291, 0.001363), (0.001, -0.002367, 0.001581), (0.0005, -0.002962, 0.001979), (0.001, -0.002013, 0.002013), (0.0005, -0.002519, 0.002519), (0.001, -0.001581, 0.002367), (0.0005, -0.001979, 0.002962), (0.001, -0.001089, 0.00263), (0.0005, -0.001363, 0.003291), (0.001, -0.0005553, 0.002792), (0.0005, -0.000695, 0.003494), (0.001, 2.074e-09, 0.002847), (0.0005, 3.44e-09, 0.003562), (0.001, 0.0005553, 0.002792), (0.0005, 0.000695, 0.003494), (0.001, 0.001089, 0.00263), (0.0005, 0.001363, 0.003291), (0.001, 0.001581, 0.002367), (0.0005, 0.001979, 0.002962), (0.001, 0.002013, 0.002013), (0.0005, 0.002519, 0.002519), (0.001, 0.002367, 0.001581), (0.0005, 0.002962, 0.001979), (0.001, 0.00263, 0.001089), (0.0005, 0.003291, 0.001363), (0.001, 0.002792, 0.0005553), (0.0005, 0.003494, 0.000695)], [], [(31, 95, 33, 0), (2, 37, 39, 3), (3, 39, 41, 4), (4, 41, 43, 5), (5, 43, 45, 6), (6, 45, 47, 7), (7, 47, 49, 8), (8, 49, 51, 9), (9, 51, 53, 10), (10, 53, 55, 11), (11, 55, 57, 12), (12, 57, 59, 13), (13, 59, 61, 14), (14, 61, 63, 15), (15, 63, 65, 16), (16, 65, 67, 17), (17, 67, 69, 18), (18, 69, 71, 19), (19, 71, 73, 20), (20, 73, 75, 21), (21, 75, 77, 22), (22, 77, 79, 23), (23, 79, 81, 24), (24, 81, 83, 25), (25, 83, 85, 26), (26, 85, 87, 27), (27, 87, 89, 28), (28, 89, 91, 29), (29, 91, 93, 30), (30, 93, 95, 31), (0, 33, 35, 1), (1, 35, 37, 2), (35, 33, 32, 34), (37, 35, 34, 36), (39, 37, 36, 38), (41, 39, 38, 40), (43, 41, 40, 42), (45, 43, 42, 44), (47, 45, 44, 46), (49, 47, 46, 48), (51, 49, 48, 50), (53, 51, 50, 52), (55, 53, 52, 54), (57, 55, 54, 56), (59, 57, 56, 58), (61, 59, 58, 60), (63, 61, 60, 62), (65, 63, 62, 64), (67, 65, 64, 66), (69, 67, 66, 68), (71, 69, 68, 70), (73, 71, 70, 72), (75, 73, 72, 74), (77, 75, 74, 76), (79, 77, 76, 78), (81, 79, 78, 80), (83, 81, 80, 82), (85, 83, 82, 84), (87, 85, 84, 86), (89, 87, 86, 88), (91, 89, 88, 90), (93, 91, 90, 92), (95, 93, 92, 94), (33, 95, 94, 32), (34, 32, 94, 92, 90, 88, 86, 84, 82, 80, 78, 76, 74, 72, 70, 68, 66, 64, 62, 60, 58, 56, 54, 52, 50, 48, 46, 44, 42, 40, 38, 36)])
me_cylinder_001.polygons.foreach_set('use_smooth', [True] * 65)
_uv = me_cylinder_001.uv_layers.new(name='UVMap')
_uv.uv.foreach_set('vector', [0.03125, 0.5, 0.03125, 0.875, 0.0, 0.875, 0.0, 0.5, 0.9375, 0.5, 0.9375, 0.875, 0.9062, 0.875, 0.9062, 0.5, 0.9062, 0.5, 0.9062, 0.875, 0.875, 0.875, 0.875, 0.5, 0.875, 0.5, 0.875, 0.875, 0.8438, 0.875, 0.8438, 0.5, 0.8438, 0.5, 0.8438, 0.875, 0.8125, 0.875, 0.8125, 0.5, 0.8125, 0.5, 0.8125, 0.875, 0.7812, 0.875, 0.7812, 0.5, 0.7812, 0.5, 0.7812, 0.875, 0.75, 0.875, 0.75, 0.5, 0.75, 0.5, 0.75, 0.875, 0.7188, 0.875, 0.7188, 0.5, 0.7188, 0.5, 0.7188, 0.875, 0.6875, 0.875, 0.6875, 0.5, 0.6875, 0.5, 0.6875, 0.875, 0.6562, 0.875, 0.6562, 0.5, 0.6562, 0.5, 0.6562, 0.875, 0.625, 0.875, 0.625, 0.5, 0.625, 0.5, 0.625, 0.875, 0.5938, 0.875, 0.5938, 0.5, 0.5938, 0.5, 0.5938, 0.875, 0.5625, 0.875, 0.5625, 0.5, 0.5625, 0.5, 0.5625, 0.875, 0.5312, 0.875, 0.5312, 0.5, 0.5312, 0.5, 0.5312, 0.875, 0.5, 0.875, 0.5, 0.5, 0.5, 0.5, 0.5, 0.875, 0.4688, 0.875, 0.4688, 0.5, 0.4688, 0.5, 0.4688, 0.875, 0.4375, 0.875, 0.4375, 0.5, 0.4375, 0.5, 0.4375, 0.875, 0.4062, 0.875, 0.4062, 0.5, 0.4062, 0.5, 0.4062, 0.875, 0.375, 0.875, 0.375, 0.5, 0.375, 0.5, 0.375, 0.875, 0.3438, 0.875, 0.3438, 0.5, 0.3438, 0.5, 0.3438, 0.875, 0.3125, 0.875, 0.3125, 0.5, 0.3125, 0.5, 0.3125, 0.875, 0.2812, 0.875, 0.2812, 0.5, 0.2812, 0.5, 0.2812, 0.875, 0.25, 0.875, 0.25, 0.5, 0.25, 0.5, 0.25, 0.875, 0.2188, 0.875, 0.2188, 0.5, 0.2188, 0.5, 0.2188, 0.875, 0.1875, 0.875, 0.1875, 0.5, 0.1875, 0.5, 0.1875, 0.875, 0.1562, 0.875, 0.1562, 0.5, 0.1562, 0.5, 0.1562, 0.875, 0.125, 0.875, 0.125, 0.5, 0.125, 0.5, 0.125, 0.875, 0.09375, 0.875, 0.09375, 0.5, 0.09375, 0.5, 0.09375, 0.875, 0.0625, 0.875, 0.0625, 0.5, 0.0625, 0.5, 0.0625, 0.875, 0.03125, 0.875, 0.03125, 0.5, 1.0, 0.5, 1.0, 0.875, 0.9688, 0.875, 0.9688, 0.5, 0.9688, 0.5, 0.9688, 0.875, 0.9375, 0.875, 0.9375, 0.5, 0.9688, 0.875, 1.0, 0.875, 0.9969, 1.0, 0.9719, 1.0, 0.9375, 0.875, 0.9688, 0.875, 0.9656, 1.0, 0.9406, 1.0, 0.9062, 0.875, 0.9375, 0.875, 0.9344, 1.0, 0.9094, 1.0, 0.875, 0.875, 0.9062, 0.875, 0.9031, 1.0, 0.8781, 1.0, 0.8438, 0.875, 0.875, 0.875, 0.8719, 1.0, 0.8469, 1.0, 0.8125, 0.875, 0.8438, 0.875, 0.8406, 1.0, 0.8156, 1.0, 0.7812, 0.875, 0.8125, 0.875, 0.8094, 1.0, 0.7844, 1.0, 0.75, 0.875, 0.7812, 0.875, 0.7781, 1.0, 0.7531, 1.0, 0.7188, 0.875, 0.75, 0.875, 0.7469, 1.0, 0.7219, 1.0, 0.6875, 0.875, 0.7188, 0.875, 0.7156, 1.0, 0.6906, 1.0, 0.6562, 0.875, 0.6875, 0.875, 0.6844, 1.0, 0.6594, 1.0, 0.625, 0.875, 0.6562, 0.875, 0.6531, 1.0, 0.6281, 1.0, 0.5938, 0.875, 0.625, 0.875, 0.6219, 1.0, 0.5969, 1.0, 0.5625, 0.875, 0.5938, 0.875, 0.5906, 1.0, 0.5656, 1.0, 0.5312, 0.875, 0.5625, 0.875, 0.5594, 1.0, 0.5344, 1.0, 0.5, 0.875, 0.5312, 0.875, 0.5281, 1.0, 0.5031, 1.0, 0.4688, 0.875, 0.5, 0.875, 0.4969, 1.0, 0.4719, 1.0, 0.4375, 0.875, 0.4688, 0.875, 0.4656, 1.0, 0.4406, 1.0, 0.4062, 0.875, 0.4375, 0.875, 0.4344, 1.0, 0.4094, 1.0, 0.375, 0.875, 0.4062, 0.875, 0.4031, 1.0, 0.3781, 1.0, 0.3438, 0.875, 0.375, 0.875, 0.3719, 1.0, 0.3469, 1.0, 0.3125, 0.875, 0.3438, 0.875, 0.3406, 1.0, 0.3156, 1.0, 0.2812, 0.875, 0.3125, 0.875, 0.3094, 1.0, 0.2844, 1.0, 0.25, 0.875, 0.2812, 0.875, 0.2781, 1.0, 0.2531, 1.0, 0.2188, 0.875, 0.25, 0.875, 0.2469, 1.0, 0.2219, 1.0, 0.1875, 0.875, 0.2188, 0.875, 0.2156, 1.0, 0.1906, 1.0, 0.1562, 0.875, 0.1875, 0.875, 0.1844, 1.0, 0.1594, 1.0, 0.125, 0.875, 0.1562, 0.875, 0.1531, 1.0, 0.1281, 1.0, 0.09375, 0.875, 0.125, 0.875, 0.1219, 1.0, 0.09689, 1.0, 0.0625, 0.875, 0.09375, 0.875, 0.09061, 1.0, 0.06564, 1.0, 0.03125, 0.875, 0.0625, 0.875, 0.05936, 1.0, 0.03439, 1.0, 0.0, 0.875, 0.03125, 0.875, 0.02811, 1.0, 0.00314, 1.0, 0.2874, 0.4381, 0.25, 0.4418, 0.2126, 0.4381, 0.1766, 0.4272, 0.1435, 0.4094, 0.1144, 0.3856, 0.09055, 0.3565, 0.07283, 0.3234, 0.06192, 0.2874, 0.05823, 0.25, 0.06192, 0.2126, 0.07283, 0.1766, 0.09055, 0.1435, 0.1144, 0.1144, 0.1435, 0.09055, 0.1766, 0.07283, 0.2126, 0.06192, 0.25, 0.05823, 0.2874, 0.06192, 0.3234, 0.07283, 0.3565, 0.09055, 0.3856, 0.1144, 0.4094, 0.1435, 0.4272, 0.1766, 0.4381, 0.2126, 0.4418, 0.25, 0.4381, 0.2874, 0.4272, 0.3234, 0.4094, 0.3565, 0.3856, 0.3856, 0.3565, 0.4094, 0.3234, 0.4272])
me_cylinder_001.materials.append(mat_buttonmaterial)
me_cylinder_001.use_remesh_fix_poles = True
me_cylinder_001.use_remesh_preserve_attributes = False
me_cylinder_001.use_mirror_vertex_groups = False
me_cylinder_001.update()
me_cylinder_002 = bpy.data.meshes.new('Cylinder.002')
me_cylinder_002.from_pydata([(-0.001, 0.003562, 4.371e-11), (-0.001, 0.003494, -0.000695), (-0.001, 0.003291, -0.001363), (-0.001, 0.002962, -0.001979), (-0.001, 0.002519, -0.002519), (-0.001, 0.001979, -0.002962), (-0.001, 0.001363, -0.003291), (-0.001, 0.000695, -0.003494), (-0.001, 2.69e-10, -0.003562), (-0.001, -0.000695, -0.003494), (-0.001, -0.001363, -0.003291), (-0.001, -0.001979, -0.002962), (-0.001, -0.002519, -0.002519), (-0.001, -0.002962, -0.001979), (-0.001, -0.003291, -0.001363), (-0.001, -0.003494, -0.000695), (-0.001, -0.003562, 1.205e-09), (-0.001, -0.003494, 0.000695), (-0.001, -0.003291, 0.001363), (-0.001, -0.002962, 0.001979), (-0.001, -0.002519, 0.002519), (-0.001, -0.001979, 0.002962), (-0.001, -0.001363, 0.003291), (-0.001, -0.000695, 0.003494), (-0.001, 3.44e-09, 0.003562), (-0.001, 0.000695, 0.003494), (-0.001, 0.001363, 0.003291), (-0.001, 0.001979, 0.002962), (-0.001, 0.002519, 0.002519), (-0.001, 0.002962, 0.001979), (-0.001, 0.003291, 0.001363), (-0.001, 0.003494, 0.000695), (0.001, 0.002847, 4.384e-10), (0.0005, 0.003562, -2.186e-11), (0.001, 0.002792, -0.0005553), (0.0005, 0.003494, -0.000695), (0.001, 0.00263, -0.001089), (0.0005, 0.003291, -0.001363), (0.001, 0.002367, -0.001581), (0.0005, 0.002962, -0.001979), (0.001, 0.002013, -0.002013), (0.0005, 0.002519, -0.002519), (0.001, 0.001581, -0.002367), (0.0005, 0.001979, -0.002962), (0.001, 0.001089, -0.00263), (0.0005, 0.001363, -0.003291), (0.001, 0.0005553, -0.002792), (0.0005, 0.000695, -0.003494), (0.001, -6.739e-11, -0.002847), (0.0005, 2.69e-10, -0.003562), (0.001, -0.0005553, -0.002792), (0.0005, -0.000695, -0.003494), (0.001, -0.001089, -0.00263), (0.0005, -0.001363, -0.003291), (0.001, -0.001581, -0.002367), (0.0005, -0.001979, -0.002962), (0.001, -0.002013, -0.002013), (0.0005, -0.002519, -0.002519), (0.001, -0.002367, -0.001581), (0.0005, -0.002962, -0.001979), (0.001, -0.00263, -0.001089), (0.0005, -0.003291, -0.001363), (0.001, -0.002792, -0.0005553), (0.0005, -0.003494, -0.000695), (0.001, -0.002847, 7.702e-10), (0.0005, -0.003562, 1.139e-09), (0.001, -0.002792, 0.0005553), (0.0005, -0.003494, 0.000695), (0.001, -0.00263, 0.001089), (0.0005, -0.003291, 0.001363), (0.001, -0.002367, 0.001581), (0.0005, -0.002962, 0.001979), (0.001, -0.002013, 0.002013), (0.0005, -0.002519, 0.002519), (0.001, -0.001581, 0.002367), (0.0005, -0.001979, 0.002962), (0.001, -0.001089, 0.00263), (0.0005, -0.001363, 0.003291), (0.001, -0.0005553, 0.002792), (0.0005, -0.000695, 0.003494), (0.001, 2.074e-09, 0.002847), (0.0005, 3.44e-09, 0.003562), (0.001, 0.0005553, 0.002792), (0.0005, 0.000695, 0.003494), (0.001, 0.001089, 0.00263), (0.0005, 0.001363, 0.003291), (0.001, 0.001581, 0.002367), (0.0005, 0.001979, 0.002962), (0.001, 0.002013, 0.002013), (0.0005, 0.002519, 0.002519), (0.001, 0.002367, 0.001581), (0.0005, 0.002962, 0.001979), (0.001, 0.00263, 0.001089), (0.0005, 0.003291, 0.001363), (0.001, 0.002792, 0.0005553), (0.0005, 0.003494, 0.000695)], [], [(31, 95, 33, 0), (2, 37, 39, 3), (3, 39, 41, 4), (4, 41, 43, 5), (5, 43, 45, 6), (6, 45, 47, 7), (7, 47, 49, 8), (8, 49, 51, 9), (9, 51, 53, 10), (10, 53, 55, 11), (11, 55, 57, 12), (12, 57, 59, 13), (13, 59, 61, 14), (14, 61, 63, 15), (15, 63, 65, 16), (16, 65, 67, 17), (17, 67, 69, 18), (18, 69, 71, 19), (19, 71, 73, 20), (20, 73, 75, 21), (21, 75, 77, 22), (22, 77, 79, 23), (23, 79, 81, 24), (24, 81, 83, 25), (25, 83, 85, 26), (26, 85, 87, 27), (27, 87, 89, 28), (28, 89, 91, 29), (29, 91, 93, 30), (30, 93, 95, 31), (0, 33, 35, 1), (1, 35, 37, 2), (35, 33, 32, 34), (37, 35, 34, 36), (39, 37, 36, 38), (41, 39, 38, 40), (43, 41, 40, 42), (45, 43, 42, 44), (47, 45, 44, 46), (49, 47, 46, 48), (51, 49, 48, 50), (53, 51, 50, 52), (55, 53, 52, 54), (57, 55, 54, 56), (59, 57, 56, 58), (61, 59, 58, 60), (63, 61, 60, 62), (65, 63, 62, 64), (67, 65, 64, 66), (69, 67, 66, 68), (71, 69, 68, 70), (73, 71, 70, 72), (75, 73, 72, 74), (77, 75, 74, 76), (79, 77, 76, 78), (81, 79, 78, 80), (83, 81, 80, 82), (85, 83, 82, 84), (87, 85, 84, 86), (89, 87, 86, 88), (91, 89, 88, 90), (93, 91, 90, 92), (95, 93, 92, 94), (33, 95, 94, 32), (34, 32, 94, 92, 90, 88, 86, 84, 82, 80, 78, 76, 74, 72, 70, 68, 66, 64, 62, 60, 58, 56, 54, 52, 50, 48, 46, 44, 42, 40, 38, 36)])
me_cylinder_002.polygons.foreach_set('use_smooth', [True] * 65)
_uv = me_cylinder_002.uv_layers.new(name='UVMap')
_uv.uv.foreach_set('vector', [0.03125, 0.5, 0.03125, 0.875, 0.0, 0.875, 0.0, 0.5, 0.9375, 0.5, 0.9375, 0.875, 0.9062, 0.875, 0.9062, 0.5, 0.9062, 0.5, 0.9062, 0.875, 0.875, 0.875, 0.875, 0.5, 0.875, 0.5, 0.875, 0.875, 0.8438, 0.875, 0.8438, 0.5, 0.8438, 0.5, 0.8438, 0.875, 0.8125, 0.875, 0.8125, 0.5, 0.8125, 0.5, 0.8125, 0.875, 0.7812, 0.875, 0.7812, 0.5, 0.7812, 0.5, 0.7812, 0.875, 0.75, 0.875, 0.75, 0.5, 0.75, 0.5, 0.75, 0.875, 0.7188, 0.875, 0.7188, 0.5, 0.7188, 0.5, 0.7188, 0.875, 0.6875, 0.875, 0.6875, 0.5, 0.6875, 0.5, 0.6875, 0.875, 0.6562, 0.875, 0.6562, 0.5, 0.6562, 0.5, 0.6562, 0.875, 0.625, 0.875, 0.625, 0.5, 0.625, 0.5, 0.625, 0.875, 0.5938, 0.875, 0.5938, 0.5, 0.5938, 0.5, 0.5938, 0.875, 0.5625, 0.875, 0.5625, 0.5, 0.5625, 0.5, 0.5625, 0.875, 0.5312, 0.875, 0.5312, 0.5, 0.5312, 0.5, 0.5312, 0.875, 0.5, 0.875, 0.5, 0.5, 0.5, 0.5, 0.5, 0.875, 0.4688, 0.875, 0.4688, 0.5, 0.4688, 0.5, 0.4688, 0.875, 0.4375, 0.875, 0.4375, 0.5, 0.4375, 0.5, 0.4375, 0.875, 0.4062, 0.875, 0.4062, 0.5, 0.4062, 0.5, 0.4062, 0.875, 0.375, 0.875, 0.375, 0.5, 0.375, 0.5, 0.375, 0.875, 0.3438, 0.875, 0.3438, 0.5, 0.3438, 0.5, 0.3438, 0.875, 0.3125, 0.875, 0.3125, 0.5, 0.3125, 0.5, 0.3125, 0.875, 0.2812, 0.875, 0.2812, 0.5, 0.2812, 0.5, 0.2812, 0.875, 0.25, 0.875, 0.25, 0.5, 0.25, 0.5, 0.25, 0.875, 0.2188, 0.875, 0.2188, 0.5, 0.2188, 0.5, 0.2188, 0.875, 0.1875, 0.875, 0.1875, 0.5, 0.1875, 0.5, 0.1875, 0.875, 0.1562, 0.875, 0.1562, 0.5, 0.1562, 0.5, 0.1562, 0.875, 0.125, 0.875, 0.125, 0.5, 0.125, 0.5, 0.125, 0.875, 0.09375, 0.875, 0.09375, 0.5, 0.09375, 0.5, 0.09375, 0.875, 0.0625, 0.875, 0.0625, 0.5, 0.0625, 0.5, 0.0625, 0.875, 0.03125, 0.875, 0.03125, 0.5, 1.0, 0.5, 1.0, 0.875, 0.9688, 0.875, 0.9688, 0.5, 0.9688, 0.5, 0.9688, 0.875, 0.9375, 0.875, 0.9375, 0.5, 0.9688, 0.875, 1.0, 0.875, 0.9969, 1.0, 0.9719, 1.0, 0.9375, 0.875, 0.9688, 0.875, 0.9656, 1.0, 0.9406, 1.0, 0.9062, 0.875, 0.9375, 0.875, 0.9344, 1.0, 0.9094, 1.0, 0.875, 0.875, 0.9062, 0.875, 0.9031, 1.0, 0.8781, 1.0, 0.8438, 0.875, 0.875, 0.875, 0.8719, 1.0, 0.8469, 1.0, 0.8125, 0.875, 0.8438, 0.875, 0.8406, 1.0, 0.8156, 1.0, 0.7812, 0.875, 0.8125, 0.875, 0.8094, 1.0, 0.7844, 1.0, 0.75, 0.875, 0.7812, 0.875, 0.7781, 1.0, 0.7531, 1.0, 0.7188, 0.875, 0.75, 0.875, 0.7469, 1.0, 0.7219, 1.0, 0.6875, 0.875, 0.7188, 0.875, 0.7156, 1.0, 0.6906, 1.0, 0.6562, 0.875, 0.6875, 0.875, 0.6844, 1.0, 0.6594, 1.0, 0.625, 0.875, 0.6562, 0.875, 0.6531, 1.0, 0.6281, 1.0, 0.5938, 0.875, 0.625, 0.875, 0.6219, 1.0, 0.5969, 1.0, 0.5625, 0.875, 0.5938, 0.875, 0.5906, 1.0, 0.5656, 1.0, 0.5312, 0.875, 0.5625, 0.875, 0.5594, 1.0, 0.5344, 1.0, 0.5, 0.875, 0.5312, 0.875, 0.5281, 1.0, 0.5031, 1.0, 0.4688, 0.875, 0.5, 0.875, 0.4969, 1.0, 0.4719, 1.0, 0.4375, 0.875, 0.4688, 0.875, 0.4656, 1.0, 0.4406, 1.0, 0.4062, 0.875, 0.4375, 0.875, 0.4344, 1.0, 0.4094, 1.0, 0.375, 0.875, 0.4062, 0.875, 0.4031, 1.0, 0.3781, 1.0, 0.3438, 0.875, 0.375, 0.875, 0.3719, 1.0, 0.3469, 1.0, 0.3125, 0.875, 0.3438, 0.875, 0.3406, 1.0, 0.3156, 1.0, 0.2812, 0.875, 0.3125, 0.875, 0.3094, 1.0, 0.2844, 1.0, 0.25, 0.875, 0.2812, 0.875, 0.2781, 1.0, 0.2531, 1.0, 0.2188, 0.875, 0.25, 0.875, 0.2469, 1.0, 0.2219, 1.0, 0.1875, 0.875, 0.2188, 0.875, 0.2156, 1.0, 0.1906, 1.0, 0.1562, 0.875, 0.1875, 0.875, 0.1844, 1.0, 0.1594, 1.0, 0.125, 0.875, 0.1562, 0.875, 0.1531, 1.0, 0.1281, 1.0, 0.09375, 0.875, 0.125, 0.875, 0.1219, 1.0, 0.09689, 1.0, 0.0625, 0.875, 0.09375, 0.875, 0.09061, 1.0, 0.06564, 1.0, 0.03125, 0.875, 0.0625, 0.875, 0.05936, 1.0, 0.03439, 1.0, 0.0, 0.875, 0.03125, 0.875, 0.02811, 1.0, 0.00314, 1.0, 0.2874, 0.4381, 0.25, 0.4418, 0.2126, 0.4381, 0.1766, 0.4272, 0.1435, 0.4094, 0.1144, 0.3856, 0.09055, 0.3565, 0.07283, 0.3234, 0.06192, 0.2874, 0.05823, 0.25, 0.06192, 0.2126, 0.07283, 0.1766, 0.09055, 0.1435, 0.1144, 0.1144, 0.1435, 0.09055, 0.1766, 0.07283, 0.2126, 0.06192, 0.25, 0.05823, 0.2874, 0.06192, 0.3234, 0.07283, 0.3565, 0.09055, 0.3856, 0.1144, 0.4094, 0.1435, 0.4272, 0.1766, 0.4381, 0.2126, 0.4418, 0.25, 0.4381, 0.2874, 0.4272, 0.3234, 0.4094, 0.3565, 0.3856, 0.3856, 0.3565, 0.4094, 0.3234, 0.4272])
me_cylinder_002.materials.append(mat_buttonmaterial)
me_cylinder_002.use_remesh_fix_poles = True
me_cylinder_002.use_remesh_preserve_attributes = False
me_cylinder_002.use_mirror_vertex_groups = False
me_cylinder_002.update()
me_circle_002 = bpy.data.meshes.new('Circle.002')
me_circle_002.from_pydata([(0.0, 0.0285, 0.0), (-1.706e-10, 0.02795, 0.00556), (-3.346e-10, 0.02633, 0.01091), (-4.857e-10, 0.0237, 0.01583), (-6.182e-10, 0.02015, 0.02015), (-7.269e-10, 0.01583, 0.0237), (-8.077e-10, 0.01091, 0.02633), (-8.574e-10, 0.00556, 0.02795), (-8.742e-10, 2.152e-09, 0.0285), (-8.574e-10, -0.00556, 0.02795), (-8.077e-10, -0.01091, 0.02633), (-7.269e-10, -0.01583, 0.0237), (-6.182e-10, -0.02015, 0.02015), (-4.857e-10, -0.0237, 0.01583), (-3.346e-10, -0.02633, 0.01091), (-1.706e-10, -0.02795, 0.00556), (2.849e-16, -0.0285, -9.286e-09), (1.706e-10, -0.02795, -0.00556), (3.346e-10, -0.02633, -0.01091), (4.857e-10, -0.0237, -0.01583), (6.182e-10, -0.02015, -0.02015), (7.269e-10, -0.01583, -0.0237), (8.077e-10, -0.01091, -0.02633), (8.574e-10, -0.00556, -0.02795), (8.742e-10, 2.752e-08, -0.0285), (8.574e-10, 0.00556, -0.02795), (8.077e-10, 0.01091, -0.02633), (7.269e-10, 0.01583, -0.0237), (6.182e-10, 0.02015, -0.02015), (4.857e-10, 0.0237, -0.01583), (3.346e-10, 0.02633, -0.01091), (1.706e-10, 0.02795, -0.00556), (-4.054e-10, -0.01924, 0.01322), (-3.99e-10, -0.02056, 0.01301), (-3.804e-10, -0.02175, 0.0124), (-3.514e-10, -0.0227, 0.01145), (-3.148e-10, -0.0233, 0.01026), (-2.743e-10, -0.02351, 0.008942), (-3.169e-11, -0.02351, 0.001033), (8.832e-12, -0.0233, -0.0002879), (4.539e-11, -0.0227, -0.00148), (7.44e-11, -0.02175, -0.002425), (9.303e-11, -0.02056, -0.003033), (9.944e-11, -0.01924, -0.003242), (9.944e-11, 0.01924, -0.003242), (9.303e-11, 0.02056, -0.003033), (7.44e-11, 0.02175, -0.002425), (4.539e-11, 0.0227, -0.00148), (8.832e-12, 0.0233, -0.0002879), (-3.169e-11, 0.02351, 0.001033), (-2.743e-10, 0.02351, 0.008942), (-3.148e-10, 0.0233, 0.01026), (-3.514e-10, 0.0227, 0.01145), (-3.804e-10, 0.02175, 0.0124), (-3.99e-10, 0.02056, 0.01301), (-4.054e-10, 0.01924, 0.01322), (5.021e-10, -0.01218, -0.01637), (5.226e-10, -0.01238, -0.01704), (5.415e-10, -0.01271, -0.01765), (5.581e-10, -0.01316, -0.01819), (5.717e-10, -0.0137, -0.01864), (5.818e-10, -0.01431, -0.01897), (5.88e-10, -0.01498, -0.01917), (5.901e-10, -0.01567, -0.01924), (5.88e-10, -0.01637, -0.01917), (5.818e-10, -0.01704, -0.01897), (5.717e-10, -0.01765, -0.01864), (5.581e-10, -0.01819, -0.01819), (5.415e-10, -0.01864, -0.01765), (5.226e-10, -0.01897, -0.01704), (5.021e-10, -0.01917, -0.01637), (4.808e-10, -0.01924, -0.01568), (4.595e-10, -0.01917, -0.01498), (4.39e-10, -0.01897, -0.01431), (4.201e-10, -0.01864, -0.0137), (4.036e-10, -0.01819, -0.01316), (3.9e-10, -0.01765, -0.01271), (3.799e-10, -0.01704, -0.01238), (3.736e-10, -0.01637, -0.01218), (3.715e-10, -0.01567, -0.01211), (3.736e-10, -0.01498, -0.01218), (3.799e-10, -0.01431, -0.01238), (3.9e-10, -0.0137, -0.01271), (4.036e-10, -0.01316, -0.01316), (4.201e-10, -0.01271, -0.0137), (4.39e-10, -0.01238, -0.01431), (4.595e-10, -0.01218, -0.01498), (4.808e-10, -0.01211, -0.01568), (5.021e-10, 0.01917, -0.01637), (5.226e-10, 0.01897, -0.01704), (5.415e-10, 0.01864, -0.01765), (5.581e-10, 0.01819, -0.01819), (5.717e-10, 0.01765, -0.01864), (5.818e-10, 0.01704, -0.01897), (5.88e-10, 0.01637, -0.01917), (5.901e-10, 0.01567, -0.01924), (5.88e-10, 0.01498, -0.01917), (5.818e-10, 0.01431, -0.01897), (5.717e-10, 0.0137, -0.01864), (5.581e-10, 0.01316, -0.01819), (5.415e-10, 0.01271, -0.01765), (5.226e-10, 0.01238, -0.01704), (5.021e-10, 0.01218, -0.01637), (4.808e-10, 0.01211, -0.01568), (4.595e-10, 0.01218, -0.01498), (4.39e-10, 0.01238, -0.01431), (4.201e-10, 0.01271, -0.0137), (4.036e-10, 0.01316, -0.01316), (3.9e-10, 0.0137, -0.01271), (3.799e-10, 0.01431, -0.01238), (3.736e-10, 0.01498, -0.01218), (3.715e-10, 0.01567, -0.01211), (3.736e-10, 0.01637, -0.01218), (3.799e-10, 0.01704, -0.01238), (3.9e-10, 0.01765, -0.01271), (4.036e-10, 0.01819, -0.01316), (4.201e-10, 0.01864, -0.0137), (4.39e-10, 0.01897, -0.01431), (4.595e-10, 0.01917, -0.01498), (4.808e-10, 0.01924, -0.01568), (7.207e-10, 0.003494, -0.0235), (7.412e-10, 0.003291, -0.02416), (7.601e-10, 0.002962, -0.02478), (7.767e-10, 0.002519, -0.02532), (7.902e-10, 0.001979, -0.02576), (8.003e-10, 0.001363, -0.02609), (8.066e-10, 0.000695, -0.02629), (8.087e-10, -1.164e-10, -0.02636), (8.066e-10, -0.000695, -0.02629), (8.003e-10, -0.001363, -0.02609), (7.902e-10, -0.001979, -0.02576), (7.767e-10, -0.002519, -0.02532), (7.601e-10, -0.002962, -0.02478), (7.412e-10, -0.003291, -0.02416), (7.207e-10, -0.003494, -0.0235), (6.994e-10, -0.003563, -0.0228), (6.781e-10, -0.003494, -0.0221), (6.576e-10, -0.003291, -0.02144), (6.387e-10, -0.002962, -0.02082), (6.221e-10, -0.002519, -0.02028), (6.085e-10, -0.001979, -0.01984), (5.984e-10, -0.001363, -0.01951), (5.922e-10, -0.000695, -0.01931), (5.901e-10, 3.492e-10, -0.01924), (5.922e-10, 0.000695, -0.01931), (5.984e-10, 0.001363, -0.01951), (6.085e-10, 0.001979, -0.01984), (6.221e-10, 0.002519, -0.02028), (6.387e-10, 0.002962, -0.02082), (6.576e-10, 0.003291, -0.02144), (6.781e-10, 0.003494, -0.0221), (6.994e-10, 0.003562, -0.0228)], [], [(0, 49, 48, 47, 46, 45, 44, 43, 42, 41, 40, 39, 38, 37, 14, 15, 16, 17, 18, 19, 71, 72, 73, 74, 75, 76, 77, 78, 79, 80, 81, 82, 83, 84, 85, 86, 87, 103, 104, 105, 106, 107, 108, 109, 110, 111, 112, 113, 114, 115, 116, 117, 118, 119, 29, 30, 31), (14, 37, 36, 35, 34, 33, 32, 55, 54, 53, 52, 51, 50, 49, 0, 1, 2, 3, 4, 5, 6, 7, 8, 9, 10, 11, 12, 13), (29, 119, 88, 89, 90, 91, 92, 93, 94, 95, 96, 97, 98, 99, 100, 101, 102, 103, 87, 56, 57, 58, 59, 60, 61, 62, 63, 64, 65, 66, 67, 68, 69, 70, 71, 19, 20, 21, 135, 136, 137, 138, 139, 140, 141, 142, 143, 144, 145, 146, 147, 148, 149, 150, 151, 27, 28), (27, 151, 120, 121, 122, 123, 124, 125, 126, 127, 128, 129, 130, 131, 132, 133, 134, 135, 21, 22, 23, 24, 25, 26)])
me_circle_002.polygons.foreach_set('use_smooth', [True] * 4)
_uv = me_circle_002.uv_layers.new(name='UVMap')
_uv.uv.foreach_set('vector', [1.0, 0.5, 0.9125, 0.5181, 0.9088, 0.4949, 0.8982, 0.474, 0.8816, 0.4574, 0.8607, 0.4468, 0.8375, 0.4431, 0.1625, 0.4431, 0.1393, 0.4468, 0.1184, 0.4574, 0.1018, 0.474, 0.09117, 0.4949, 0.0875, 0.5181, 0.0875, 0.6569, 0.03806, 0.6913, 0.009607, 0.5975, 0.0, 0.5, 0.009607, 0.4025, 0.03806, 0.3087, 0.08427, 0.2222, 0.1625, 0.225, 0.1637, 0.2372, 0.1673, 0.2489, 0.173, 0.2597, 0.1808, 0.2692, 0.1903, 0.277, 0.2011, 0.2827, 0.2128, 0.2863, 0.225, 0.2875, 0.2372, 0.2863, 0.2489, 0.2827, 0.2597, 0.277, 0.2692, 0.2692, 0.277, 0.2597, 0.2827, 0.2489, 0.2863, 0.2372, 0.2875, 0.225, 0.7125, 0.225, 0.7137, 0.2372, 0.7173, 0.2489, 0.723, 0.2597, 0.7308, 0.2692, 0.7403, 0.277, 0.7511, 0.2827, 0.7628, 0.2863, 0.775, 0.2875, 0.7872, 0.2863, 0.7989, 0.2827, 0.8097, 0.277, 0.8192, 0.2692, 0.827, 0.2597, 0.8327, 0.2489, 0.8363, 0.2372, 0.8375, 0.225, 0.9157, 0.2222, 0.9619, 0.3087, 0.9904, 0.4025, 0.03806, 0.6913, 0.0875, 0.6569, 0.09117, 0.6801, 0.1018, 0.701, 0.1184, 0.7176, 0.1393, 0.7282, 0.1625, 0.7319, 0.8375, 0.7319, 0.8607, 0.7282, 0.8816, 0.7176, 0.8982, 0.701, 0.9088, 0.6801, 0.9125, 0.6569, 0.9125, 0.5181, 1.0, 0.5, 0.9904, 0.5975, 0.9619, 0.6913, 0.9157, 0.7778, 0.8536, 0.8536, 0.7778, 0.9157, 0.6913, 0.9619, 0.5975, 0.9904, 0.5, 1.0, 0.4025, 0.9904, 0.3087, 0.9619, 0.2222, 0.9157, 0.1464, 0.8536, 0.08427, 0.7778, 0.9157, 0.2222, 0.8375, 0.225, 0.8363, 0.2128, 0.8327, 0.2011, 0.827, 0.1903, 0.8192, 0.1808, 0.8097, 0.173, 0.7989, 0.1673, 0.7872, 0.1637, 0.775, 0.1625, 0.7628, 0.1637, 0.7511, 0.1673, 0.7403, 0.173, 0.7308, 0.1808, 0.723, 0.1903, 0.7173, 0.2011, 0.7137, 0.2128, 0.7125, 0.225, 0.2875, 0.225, 0.2863, 0.2128, 0.2827, 0.2011, 0.277, 0.1903, 0.2692, 0.1808, 0.2597, 0.173, 0.2489, 0.1673, 0.2372, 0.1637, 0.225, 0.1625, 0.2128, 0.1637, 0.2011, 0.1673, 0.1903, 0.173, 0.1808, 0.1808, 0.173, 0.1903, 0.1673, 0.2011, 0.1637, 0.2128, 0.1625, 0.225, 0.08427, 0.2222, 0.1464, 0.1464, 0.2222, 0.08426, 0.4375, 0.1, 0.4387, 0.1122, 0.4423, 0.1239, 0.448, 0.1347, 0.4558, 0.1442, 0.4653, 0.152, 0.4761, 0.1577, 0.4878, 0.1613, 0.5, 0.1625, 0.5122, 0.1613, 0.5239, 0.1577, 0.5347, 0.152, 0.5442, 0.1442, 0.552, 0.1347, 0.5577, 0.1239, 0.5613, 0.1122, 0.5625, 0.1, 0.7778, 0.08427, 0.8536, 0.1464, 0.7778, 0.08427, 0.5625, 0.1, 0.5613, 0.08781, 0.5577, 0.07608, 0.552, 0.06528, 0.5442, 0.05581, 0.5347, 0.04804, 0.5239, 0.04226, 0.5122, 0.0387, 0.5, 0.0375, 0.4878, 0.0387, 0.4761, 0.04226, 0.4653, 0.04804, 0.4558, 0.0558, 0.448, 0.06528, 0.4423, 0.07608, 0.4387, 0.08781, 0.4375, 0.1, 0.2222, 0.08426, 0.3087, 0.03806, 0.4025, 0.009607, 0.5, 0.0, 0.5975, 0.009607, 0.6913, 0.03806])
me_circle_002.materials.append(mat_facematerial)
me_circle_002.use_remesh_fix_poles = True
me_circle_002.use_remesh_preserve_attributes = False
me_circle_002.use_mirror_vertex_groups = False
me_circle_002.update()

# ---- objects
ob_case = bpy.data.objects.new('Case', me_circle)
ob_glass = bpy.data.objects.new('Glass', me_plane_002)
ob_chronodisplay = bpy.data.objects.new('ChronoDisplay', me_circle_001)
ob_modebutton = bpy.data.objects.new('ModeButton', me_cylinder)
ob_stspdtavbutton = bpy.data.objects.new('StSpDtAvButton', me_cylinder_001)
ob_setresetbutton = bpy.data.objects.new('SetResetButton', me_cylinder_002)
ob_face = bpy.data.objects.new('Face', me_circle_002)

# ---- transforms, parenting, visibility, modifiers, constraints
ob_case.location = (0.0, 0.0, 0.002444)
ob_case.lineart.crease_threshold = 0.0
_m = ob_case.modifiers.new('Auto Smooth', 'NODES')
_m.node_group = ng_auto_smooth
_gi = [s.identifier for s in ng_auto_smooth.interface.items_tree if s.item_type == 'SOCKET' and s.in_out == 'INPUT']
_m[_gi[1]] = 0.5236  # Angle
ob_glass.location = (0.0, 0.0, 0.007431)
ob_glass.lineart.crease_threshold = 0.0
ob_chronodisplay.location = (0.0, 0.0, 0.002444)
ob_chronodisplay.scale = (1.0, 1.0, 1.0)
ob_chronodisplay.lineart.crease_threshold = 0.0
_m = ob_chronodisplay.modifiers.new('Auto Smooth', 'NODES')
_m.node_group = ng_auto_smooth
_gi = [s.identifier for s in ng_auto_smooth.interface.items_tree if s.item_type == 'SOCKET' and s.in_out == 'INPUT']
_m[_gi[1]] = 0.5236  # Angle
ob_modebutton.location = (0.002, 0.0, -0.02036)
ob_modebutton.scale = (2.0, 1.0, 1.0)
ob_modebutton.lineart.crease_threshold = 0.0
ob_stspdtavbutton.location = (0.002, 0.01567, -0.01323)
ob_stspdtavbutton.scale = (2.0, 1.0, 1.0)
ob_stspdtavbutton.lineart.crease_threshold = 0.0
ob_setresetbutton.location = (0.002, -0.01567, -0.01323)
ob_setresetbutton.scale = (2.0, 1.0, 1.0)
ob_setresetbutton.lineart.crease_threshold = 0.0
ob_face.location = (0.0, 0.0, 0.002444)
ob_face.lineart.crease_threshold = 0.0
_m = ob_face.modifiers.new('Auto Smooth', 'NODES')
_m.node_group = ng_auto_smooth
_gi = [s.identifier for s in ng_auto_smooth.interface.items_tree if s.item_type == 'SOCKET' and s.in_out == 'INPUT']
_m[_gi[1]] = 0.5236  # Angle

# ---- collection membership
scene.collection.objects.link(ob_case)
scene.collection.objects.link(ob_glass)
scene.collection.objects.link(ob_chronodisplay)
scene.collection.objects.link(ob_modebutton)
scene.collection.objects.link(ob_stspdtavbutton)
scene.collection.objects.link(ob_setresetbutton)
scene.collection.objects.link(ob_face)

# ---- scene / render settings (as saved in the file)
scene.frame_start = 1; scene.frame_end = 250; scene.frame_set(1)
scene.render.engine = 'BLENDER_EEVEE_NEXT'
scene.cycles.use_denoising = False
scene.cycles.samples = 128
scene.cycles.sampling_pattern = 'TABULATED_SOBOL'
scene.cycles.use_adaptive_sampling = False
scene.cycles.use_light_tree = False
scene.view_settings.view_transform = 'Filmic'
bpy.context.view_layer.update()

# ---- added for rendering (the .blend has no active camera and no usable light): camera, sun
cam_auto = bpy.data.cameras.new('AutoCamera')
cam_auto.lens = 50.0
cam_auto.sensor_width = 36.0
cam_auto.clip_end = 1000.0
ob_auto_camera = bpy.data.objects.new('AutoCamera', cam_auto)
scene.collection.objects.link(ob_auto_camera)
ob_auto_camera.location = (0.182045, -0.222054, 0.15048)
ob_auto_camera.rotation_euler = (1.09748, -7.21219e-08, 0.694738)
scene.camera = ob_auto_camera
light_auto_sun = bpy.data.lights.new('AutoSun', 'SUN')
light_auto_sun.energy = 3.0
light_auto_sun.angle = 0.0523599
ob_auto_sun = bpy.data.objects.new('AutoSun', light_auto_sun)
scene.collection.objects.link(ob_auto_sun)
ob_auto_sun.rotation_euler = (0.872665, 0.174533, 0.523599)
bpy.context.view_layer.update()
